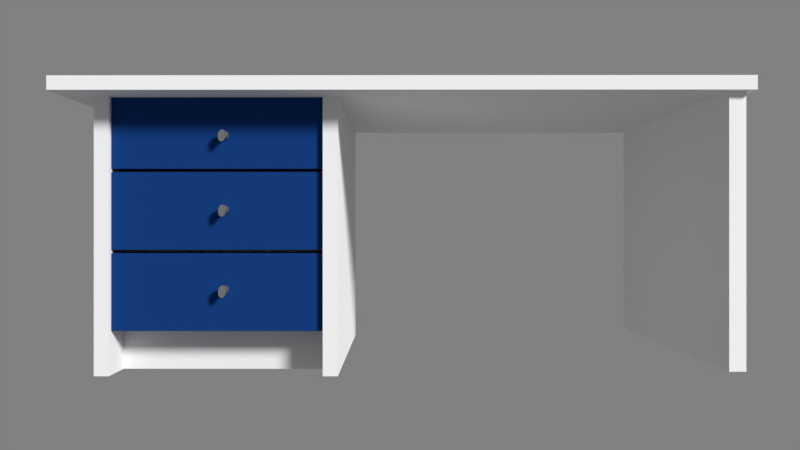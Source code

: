 # Source: Desk.blend  (saved by Blender 3.3.6; exported with 4.5.12 LTS)
import bpy
from mathutils import Matrix  # noqa: F401  (used for matrix-valued properties, if any)

bpy.ops.wm.read_factory_settings(use_empty=True)
scene = bpy.context.scene
scene.name = 'Scene'

# ---- collections
col_collection_1 = bpy.data.collections.new('Collection 1'); scene.collection.children.link(col_collection_1)

# ---- images (referenced by path relative to the original .blend; pixels are not part of the script)
import os
ASSET_DIR = os.environ.get("B2B_ASSET_DIR", "")  # directory of the original .blend (textures are referenced by path, not embedded)
HERE = os.path.dirname(os.path.abspath(__file__))  # packed textures are extracted next to this script under _unpacked/

def load_image(name, relpath, width, height, colorspace="sRGB"):
    """Load a texture the original file referenced (path relative to the .blend, or extracted next to this script)."""
    p = next((c for c in (os.path.join(HERE, relpath), os.path.join(ASSET_DIR, relpath)) if relpath and os.path.exists(c)), "")
    if p:
        img = bpy.data.images.load(p, check_existing=True)
        img.name = name
    else:  # same state as the original file: an image datablock whose file is absent (Cycles renders it pink)
        img = bpy.data.images.new(name, width, height)
        img.source = "FILE"
        img.filepath = "//" + (relpath or name)
    img.colorspace_settings.name = colorspace
    return img
img_hdrskycloudy004_hdr_6k_exr = load_image('HdrSkyCloudy004_HDR_6K.exr', 'Textures/HDRs/HdrSkyCloudy004_HDR_6K.exr', 1024, 1024, 'Linear Rec.709')

# ---- materials (node trees are filled in below, after node groups)
mat_bluedrawer = bpy.data.materials.new('BlueDrawer')
mat_bluedrawer.alpha_threshold = 0.0
mat_bluedrawer.roughness = 0.5
mat_material_003 = bpy.data.materials.new('Material.003')
mat_material_003.alpha_threshold = 0.0
mat_material_003.roughness = 0.5
mat_material_004 = bpy.data.materials.new('Material.004')
mat_material_004.alpha_threshold = 0.0
mat_material_004.roughness = 0.5
mat_material_002 = bpy.data.materials.new('Material.002')
mat_material_002.alpha_threshold = 0.0
mat_material_002.roughness = 0.5
mat_grey = bpy.data.materials.new('Grey')
mat_grey.alpha_threshold = 0.0
mat_grey.roughness = 0.5
mat_material_001 = bpy.data.materials.new('Material.001')
mat_material_001.alpha_threshold = 0.0
mat_material_001.roughness = 0.5
mat_material = bpy.data.materials.new('Material')
mat_material.alpha_threshold = 0.0
mat_material.roughness = 0.5

# ---- material node trees
mat_bluedrawer.use_nodes = True; mat_bluedrawer.node_tree.nodes.clear()
_N = mat_bluedrawer.node_tree.nodes; _L = mat_bluedrawer.node_tree.links
n0 = _N.new('ShaderNodeOutputMaterial'); n0.name = 'Material Output'; n0.location = (300, 300)
n1 = _N.new('ShaderNodeBsdfDiffuse'); n1.name = 'Diffuse BSDF'; n1.location = (10, 300)
n1.inputs[0].default_value = (0.006513, 0.03966, 0.1766, 1.0)
_L.new(n1.outputs[0], n0.inputs[0])
n0.is_active_output = True
mat_material_003.use_nodes = True; mat_material_003.node_tree.nodes.clear()
_N = mat_material_003.node_tree.nodes; _L = mat_material_003.node_tree.links
n0 = _N.new('ShaderNodeOutputMaterial'); n0.name = 'Material Output'; n0.location = (460, 300)
n1 = _N.new('ShaderNodeBsdfDiffuse'); n1.name = 'Diffuse BSDF'; n1.location = (10, 300)
n1.inputs[0].default_value = (0.09465, 0.09465, 0.09465, 1.0)
n2 = _N.new('ShaderNodeMixShader'); n2.name = 'Mix Shader'; n2.location = (240, 294)
n3 = _N.new('ShaderNodeBsdfAnisotropic'); n3.name = 'Glossy BSDF'; n3.location = (7, 164)
n3.distribution = 'GGX'
n3.inputs[1].default_value = 0.4472
n4 = _N.new('ShaderNodeLayerWeight'); n4.name = 'Layer Weight'; n4.location = (11, 439)
n4.inputs[0].default_value = 0.6
_L.new(n2.outputs[0], n0.inputs[0])
_L.new(n1.outputs[0], n2.inputs[1])
_L.new(n3.outputs[0], n2.inputs[2])
_L.new(n4.outputs[0], n2.inputs[0])
n0.is_active_output = True
mat_material_004.use_nodes = True; mat_material_004.node_tree.nodes.clear()
_N = mat_material_004.node_tree.nodes; _L = mat_material_004.node_tree.links
n0 = _N.new('ShaderNodeOutputMaterial'); n0.name = 'Material Output'; n0.location = (460, 300)
n1 = _N.new('ShaderNodeBsdfDiffuse'); n1.name = 'Diffuse BSDF'; n1.location = (10, 300)
n1.inputs[0].default_value = (0.09465, 0.09465, 0.09465, 1.0)
n2 = _N.new('ShaderNodeMixShader'); n2.name = 'Mix Shader'; n2.location = (240, 294)
n3 = _N.new('ShaderNodeBsdfAnisotropic'); n3.name = 'Glossy BSDF'; n3.location = (7, 164)
n3.distribution = 'GGX'
n3.inputs[1].default_value = 0.4472
n4 = _N.new('ShaderNodeLayerWeight'); n4.name = 'Layer Weight'; n4.location = (11, 439)
n4.inputs[0].default_value = 0.6
_L.new(n2.outputs[0], n0.inputs[0])
_L.new(n1.outputs[0], n2.inputs[1])
_L.new(n3.outputs[0], n2.inputs[2])
_L.new(n4.outputs[0], n2.inputs[0])
n0.is_active_output = True
mat_material_002.use_nodes = True; mat_material_002.node_tree.nodes.clear()
_N = mat_material_002.node_tree.nodes; _L = mat_material_002.node_tree.links
n0 = _N.new('ShaderNodeOutputMaterial'); n0.name = 'Material Output'; n0.location = (460, 300)
n1 = _N.new('ShaderNodeBsdfDiffuse'); n1.name = 'Diffuse BSDF'; n1.location = (10, 300)
n1.inputs[0].default_value = (0.09465, 0.09465, 0.09465, 1.0)
n2 = _N.new('ShaderNodeMixShader'); n2.name = 'Mix Shader'; n2.location = (240, 294)
n3 = _N.new('ShaderNodeBsdfAnisotropic'); n3.name = 'Glossy BSDF'; n3.location = (7, 164)
n3.distribution = 'GGX'
n3.inputs[1].default_value = 0.4472
n4 = _N.new('ShaderNodeLayerWeight'); n4.name = 'Layer Weight'; n4.location = (11, 439)
n4.inputs[0].default_value = 0.6
_L.new(n2.outputs[0], n0.inputs[0])
_L.new(n1.outputs[0], n2.inputs[1])
_L.new(n3.outputs[0], n2.inputs[2])
_L.new(n4.outputs[0], n2.inputs[0])
n0.is_active_output = True
mat_grey.use_nodes = True; mat_grey.node_tree.nodes.clear()
_N = mat_grey.node_tree.nodes; _L = mat_grey.node_tree.links
n0 = _N.new('ShaderNodeOutputMaterial'); n0.name = 'Material Output'; n0.location = (460, 300)
n1 = _N.new('ShaderNodeBsdfDiffuse'); n1.name = 'Diffuse BSDF'; n1.location = (10, 300)
n1.inputs[0].default_value = (0.09465, 0.09465, 0.09465, 1.0)
n2 = _N.new('ShaderNodeMixShader'); n2.name = 'Mix Shader'; n2.location = (240, 294)
n3 = _N.new('ShaderNodeBsdfAnisotropic'); n3.name = 'Glossy BSDF'; n3.location = (7, 164)
n3.distribution = 'GGX'
n3.inputs[1].default_value = 0.4472
n4 = _N.new('ShaderNodeLayerWeight'); n4.name = 'Layer Weight'; n4.location = (11, 439)
n4.inputs[0].default_value = 0.6
_L.new(n2.outputs[0], n0.inputs[0])
_L.new(n1.outputs[0], n2.inputs[1])
_L.new(n3.outputs[0], n2.inputs[2])
_L.new(n4.outputs[0], n2.inputs[0])
n0.is_active_output = True
mat_material_001.use_nodes = True; mat_material_001.node_tree.nodes.clear()
_N = mat_material_001.node_tree.nodes; _L = mat_material_001.node_tree.links
n0 = _N.new('ShaderNodeOutputMaterial'); n0.name = 'Material Output'; n0.location = (460, 300)
n1 = _N.new('ShaderNodeBsdfDiffuse'); n1.name = 'Diffuse BSDF'; n1.location = (10, 300)
n1.inputs[0].default_value = (0.09465, 0.09465, 0.09465, 1.0)
n2 = _N.new('ShaderNodeMixShader'); n2.name = 'Mix Shader'; n2.location = (240, 294)
n3 = _N.new('ShaderNodeBsdfAnisotropic'); n3.name = 'Glossy BSDF'; n3.location = (7, 164)
n3.distribution = 'GGX'
n3.inputs[1].default_value = 0.4472
n4 = _N.new('ShaderNodeLayerWeight'); n4.name = 'Layer Weight'; n4.location = (11, 439)
n4.inputs[0].default_value = 0.6
_L.new(n2.outputs[0], n0.inputs[0])
_L.new(n1.outputs[0], n2.inputs[1])
_L.new(n3.outputs[0], n2.inputs[2])
_L.new(n4.outputs[0], n2.inputs[0])
n0.is_active_output = True
mat_material.use_nodes = True; mat_material.node_tree.nodes.clear()
_N = mat_material.node_tree.nodes; _L = mat_material.node_tree.links
n0 = _N.new('ShaderNodeOutputMaterial'); n0.name = 'Material Output'; n0.location = (460, 300)
n1 = _N.new('ShaderNodeBsdfDiffuse'); n1.name = 'Diffuse BSDF'; n1.location = (10, 300)
n1.inputs[0].default_value = (0.09465, 0.09465, 0.09465, 1.0)
n2 = _N.new('ShaderNodeMixShader'); n2.name = 'Mix Shader'; n2.location = (240, 294)
n3 = _N.new('ShaderNodeBsdfAnisotropic'); n3.name = 'Glossy BSDF'; n3.location = (7, 164)
n3.distribution = 'GGX'
n3.inputs[1].default_value = 0.4472
n4 = _N.new('ShaderNodeLayerWeight'); n4.name = 'Layer Weight'; n4.location = (11, 439)
n4.inputs[0].default_value = 0.6
_L.new(n2.outputs[0], n0.inputs[0])
_L.new(n1.outputs[0], n2.inputs[1])
_L.new(n3.outputs[0], n2.inputs[2])
_L.new(n4.outputs[0], n2.inputs[0])
n0.is_active_output = True

# ---- world
world_world = bpy.data.worlds.new('World'); scene.world = world_world
world_world.use_nodes = True; world_world.node_tree.nodes.clear()
_N = world_world.node_tree.nodes; _L = world_world.node_tree.links
n0 = _N.new('ShaderNodeOutputWorld'); n0.name = 'World Output'; n0.location = (300, 300)
n1 = _N.new('ShaderNodeBsdfAnisotropic'); n1.name = 'Glossy BSDF'; n1.location = (10, 300)
n1.distribution = 'GGX'
n1.inputs[0].default_value = (0.0, 0.0, 0.0, 1.0)
n1.inputs[1].default_value = 0.4472
n2 = _N.new('ShaderNodeAddShader'); n2.name = 'Add Shader'; n2.location = (110, 300)
n3 = _N.new('ShaderNodeBsdfToon'); n3.name = 'Toon BSDF'; n3.location = (-90, 300)
n4 = _N.new('ShaderNodeBackground'); n4.name = 'Background'; n4.location = (-80, 300)
n4.inputs[0].default_value = (0.1149, 0.1149, 0.1149, 1.0)
n4.inputs[1].default_value = 1.9
n5 = _N.new('ShaderNodeTexEnvironment'); n5.name = 'Environment Texture'; n5.location = (-270, 300)
n5.width = 140
n5.image = img_hdrskycloudy004_hdr_6k_exr
_L.new(n2.outputs[0], n0.inputs[0])
_L.new(n4.outputs[0], n2.inputs[0])
n0.is_active_output = True
world_world.color = (0.0, 0.0, 0.0)
world_world.use_sun_shadow = False
world_world.sun_shadow_jitter_overblur = 0.0
world_world.cycles.sampling_method = 'MANUAL'

# ---- cameras
cam_camera = bpy.data.cameras.new('Camera')
cam_camera.clip_end = 100.0
cam_camera.lens = 35.0
cam_camera.sensor_width = 32.0
cam_camera.sensor_height = 18.0
cam_camera.ortho_scale = 7.314
cam_camera.dof.focus_distance = 0.0

# ---- lights
light_sun_001 = bpy.data.lights.new('Sun.001', 'SUN')
light_sun_001.transmission_factor = 0.0
light_sun_001.angle = 0.1993
light_sun_001.energy = 4.0
light_sun_001.shadow_buffer_clip_start = 0.5
light_sun_001.shadow_soft_size = 0.1
light_sun_001.shadow_cascade_max_distance = 1000.0

# ---- meshes
me_cube_014 = bpy.data.meshes.new('Cube.014')
me_cube_014.from_pydata([(-1.0, -1.0, -1.0), (-1.0, -1.0, 1.0), (-1.0, 1.0, -1.0), (-1.0, 1.0, 1.0), (1.0, -1.0, -1.0), (1.0, -1.0, 1.0), (1.0, 1.0, -1.0), (1.0, 1.0, 1.0)], [], [(0, 1, 3, 2), (2, 3, 7, 6), (6, 7, 5, 4), (4, 5, 1, 0), (2, 6, 4, 0), (7, 3, 1, 5)])
me_cube_014.use_remesh_preserve_volume = False
me_cube_014.use_remesh_preserve_attributes = False
me_cube_014.use_mirror_vertex_groups = False
me_cube_014.update()
me_cube_011 = bpy.data.meshes.new('Cube.011')
me_cube_011.from_pydata([(-1.0, -1.0, 0.3859), (-1.0, -1.0, 1.0), (-1.0, 1.0, 0.3859), (-1.0, 1.0, 1.069), (1.0, -1.0, 0.3859), (1.0, -1.0, 1.0), (1.0, 1.0, 0.3859), (1.0, 1.0, 1.069)], [], [(0, 1, 3, 2), (2, 3, 7, 6), (6, 7, 5, 4), (4, 5, 1, 0), (2, 6, 4, 0), (7, 3, 1, 5)])
me_cube_011.materials.append(mat_bluedrawer)
me_cube_011.use_remesh_preserve_volume = False
me_cube_011.use_remesh_preserve_attributes = False
me_cube_011.use_mirror_vertex_groups = False
me_cube_011.update()
me_cylinder_007 = bpy.data.meshes.new('Cylinder.007')
me_cylinder_007.from_pydata([(0.0, 1.0, -1.0), (-0.07976, 1.162, -0.2332), (0.1951, 0.9808, -1.0), (0.1096, 1.152, -0.2275), (0.3827, 0.9239, -1.0), (0.2923, 1.084, -0.2112), (0.5556, 0.8315, -1.0), (0.4615, 0.9622, -0.185), (0.7071, 0.7071, -1.0), (0.6104, 0.7906, -0.1499), (0.8315, 0.5556, -1.0), (0.7336, 0.5761, -0.1072), (0.9239, 0.3827, -1.0), (0.8261, 0.3267, -0.05861), (0.9808, 0.1951, -1.0), (0.8845, 0.05214, -0.00592), (1.0, 7.55e-08, -1.0), (0.9065, -0.2371, 0.0488), (0.9808, -0.1951, -1.0), (0.8912, -0.5299, 0.1035), (0.9239, -0.3827, -1.0), (0.8394, -0.8149, 0.156), (0.8315, -0.5556, -1.0), (0.7528, -1.081, 0.2043), (0.7071, -0.7071, -1.0), (0.635, -1.319, 0.2465), (0.5556, -0.8315, -1.0), (0.4903, -1.518, 0.2812), (0.3827, -0.9239, -1.0), (0.3244, -1.672, 0.3068), (0.1951, -0.9808, -1.0), (0.1436, -1.774, 0.3224), (-3.258e-07, -1.0, -1.0), (-0.04509, -1.821, 0.3275), (-0.1951, -0.9808, -1.0), (-0.2344, -1.81, 0.3218), (-0.3827, -0.9239, -1.0), (-0.4172, -1.743, 0.3055), (-0.5556, -0.8315, -1.0), (-0.5863, -1.621, 0.2793), (-0.7071, -0.7071, -1.0), (-0.7353, -1.449, 0.2442), (-0.8315, -0.5556, -1.0), (-0.8584, -1.235, 0.2015), (-0.9239, -0.3827, -1.0), (-0.9509, -0.9854, 0.1529), (-0.9808, -0.1951, -1.0), (-1.009, -0.7109, 0.1002), (-1.0, 9.656e-07, -1.0), (-1.031, -0.4216, 0.04546), (-0.9808, 0.1951, -1.0), (-1.016, -0.1289, -0.009205), (-0.9239, 0.3827, -1.0), (-0.9642, 0.1562, -0.0617), (-0.8315, 0.5556, -1.0), (-0.8777, 0.4226, -0.11), (-0.7071, 0.7071, -1.0), (-0.7598, 0.6601, -0.1523), (-0.5556, 0.8315, -1.0), (-0.6151, 0.8596, -0.1869), (-0.3827, 0.9239, -1.0), (-0.4492, 1.013, -0.2125), (-0.1951, 0.9808, -1.0), (-0.2684, 1.116, -0.2282)], [], [(0, 1, 3, 2), (2, 3, 5, 4), (4, 5, 7, 6), (6, 7, 9, 8), (8, 9, 11, 10), (10, 11, 13, 12), (12, 13, 15, 14), (14, 15, 17, 16), (16, 17, 19, 18), (18, 19, 21, 20), (20, 21, 23, 22), (22, 23, 25, 24), (24, 25, 27, 26), (26, 27, 29, 28), (28, 29, 31, 30), (30, 31, 33, 32), (32, 33, 35, 34), (34, 35, 37, 36), (36, 37, 39, 38), (38, 39, 41, 40), (40, 41, 43, 42), (42, 43, 45, 44), (44, 45, 47, 46), (46, 47, 49, 48), (48, 49, 51, 50), (50, 51, 53, 52), (52, 53, 55, 54), (54, 55, 57, 56), (56, 57, 59, 58), (58, 59, 61, 60), (3, 1, 63, 61, 59, 57, 55, 53, 51, 49, 47, 45, 43, 41, 39, 37, 35, 33, 31, 29, 27, 25, 23, 21, 19, 17, 15, 13, 11, 9, 7, 5), (60, 61, 63, 62), (62, 63, 1, 0), (0, 2, 4, 6, 8, 10, 12, 14, 16, 18, 20, 22, 24, 26, 28, 30, 32, 34, 36, 38, 40, 42, 44, 46, 48, 50, 52, 54, 56, 58, 60, 62)])
me_cylinder_007.materials.append(mat_material_003)
me_cylinder_007.use_remesh_preserve_volume = False
me_cylinder_007.use_remesh_preserve_attributes = False
me_cylinder_007.use_mirror_vertex_groups = False
me_cylinder_007.update()
me_cylinder_006 = bpy.data.meshes.new('Cylinder.006')
me_cylinder_006.from_pydata([(0.0, 1.0, -1.0), (0.0, 1.0, 1.504), (0.1951, 0.9808, -1.0), (0.1951, 0.9808, 1.504), (0.3827, 0.9239, -1.0), (0.3827, 0.9239, 1.504), (0.5556, 0.8315, -1.0), (0.5556, 0.8315, 1.504), (0.7071, 0.7071, -1.0), (0.7071, 0.7071, 1.504), (0.8315, 0.5556, -1.0), (0.8315, 0.5556, 1.504), (0.9239, 0.3827, -1.0), (0.9239, 0.3827, 1.504), (0.9808, 0.1951, -1.0), (0.9808, 0.1951, 1.504), (1.0, 7.55e-08, -1.0), (1.0, 9.751e-08, 1.504), (0.9808, -0.1951, -1.0), (0.9808, -0.1951, 1.504), (0.9239, -0.3827, -1.0), (0.9239, -0.3827, 1.504), (0.8315, -0.5556, -1.0), (0.8315, -0.5556, 1.504), (0.7071, -0.7071, -1.0), (0.7071, -0.7071, 1.504), (0.5556, -0.8315, -1.0), (0.5556, -0.8315, 1.504), (0.3827, -0.9239, -1.0), (0.3827, -0.9239, 1.504), (0.1951, -0.9808, -1.0), (0.1951, -0.9808, 1.504), (-3.258e-07, -1.0, -1.0), (-3.258e-07, -1.0, 1.504), (-0.1951, -0.9808, -1.0), (-0.1951, -0.9808, 1.504), (-0.3827, -0.9239, -1.0), (-0.3827, -0.9239, 1.504), (-0.5556, -0.8315, -1.0), (-0.5556, -0.8315, 1.504), (-0.7071, -0.7071, -1.0), (-0.7071, -0.7071, 1.504), (-0.8315, -0.5556, -1.0), (-0.8315, -0.5556, 1.504), (-0.9239, -0.3827, -1.0), (-0.9239, -0.3827, 1.504), (-0.9808, -0.1951, -1.0), (-0.9808, -0.1951, 1.504), (-1.0, 9.656e-07, -1.0), (-1.0, 9.876e-07, 1.504), (-0.9808, 0.1951, -1.0), (-0.9808, 0.1951, 1.504), (-0.9239, 0.3827, -1.0), (-0.9239, 0.3827, 1.504), (-0.8315, 0.5556, -1.0), (-0.8315, 0.5556, 1.504), (-0.7071, 0.7071, -1.0), (-0.7071, 0.7071, 1.504), (-0.5556, 0.8315, -1.0), (-0.5556, 0.8315, 1.504), (-0.3827, 0.9239, -1.0), (-0.3827, 0.9239, 1.504), (-0.1951, 0.9808, -1.0), (-0.1951, 0.9808, 1.504)], [], [(0, 1, 3, 2), (2, 3, 5, 4), (4, 5, 7, 6), (6, 7, 9, 8), (8, 9, 11, 10), (10, 11, 13, 12), (12, 13, 15, 14), (14, 15, 17, 16), (16, 17, 19, 18), (18, 19, 21, 20), (20, 21, 23, 22), (22, 23, 25, 24), (24, 25, 27, 26), (26, 27, 29, 28), (28, 29, 31, 30), (30, 31, 33, 32), (32, 33, 35, 34), (34, 35, 37, 36), (36, 37, 39, 38), (38, 39, 41, 40), (40, 41, 43, 42), (42, 43, 45, 44), (44, 45, 47, 46), (46, 47, 49, 48), (48, 49, 51, 50), (50, 51, 53, 52), (52, 53, 55, 54), (54, 55, 57, 56), (56, 57, 59, 58), (58, 59, 61, 60), (3, 1, 63, 61, 59, 57, 55, 53, 51, 49, 47, 45, 43, 41, 39, 37, 35, 33, 31, 29, 27, 25, 23, 21, 19, 17, 15, 13, 11, 9, 7, 5), (60, 61, 63, 62), (62, 63, 1, 0), (0, 2, 4, 6, 8, 10, 12, 14, 16, 18, 20, 22, 24, 26, 28, 30, 32, 34, 36, 38, 40, 42, 44, 46, 48, 50, 52, 54, 56, 58, 60, 62)])
me_cylinder_006.materials.append(mat_material_004)
me_cylinder_006.use_remesh_preserve_volume = False
me_cylinder_006.use_remesh_preserve_attributes = False
me_cylinder_006.use_mirror_vertex_groups = False
me_cylinder_006.update()
me_cylinder_005 = bpy.data.meshes.new('Cylinder.005')
me_cylinder_005.from_pydata([(0.0, 1.0, -1.0), (0.0, 1.0, 1.504), (0.1951, 0.9808, -1.0), (0.1951, 0.9808, 1.504), (0.3827, 0.9239, -1.0), (0.3827, 0.9239, 1.504), (0.5556, 0.8315, -1.0), (0.5556, 0.8315, 1.504), (0.7071, 0.7071, -1.0), (0.7071, 0.7071, 1.504), (0.8315, 0.5556, -1.0), (0.8315, 0.5556, 1.504), (0.9239, 0.3827, -1.0), (0.9239, 0.3827, 1.504), (0.9808, 0.1951, -1.0), (0.9808, 0.1951, 1.504), (1.0, 7.55e-08, -1.0), (1.0, 9.751e-08, 1.504), (0.9808, -0.1951, -1.0), (0.9808, -0.1951, 1.504), (0.9239, -0.3827, -1.0), (0.9239, -0.3827, 1.504), (0.8315, -0.5556, -1.0), (0.8315, -0.5556, 1.504), (0.7071, -0.7071, -1.0), (0.7071, -0.7071, 1.504), (0.5556, -0.8315, -1.0), (0.5556, -0.8315, 1.504), (0.3827, -0.9239, -1.0), (0.3827, -0.9239, 1.504), (0.1951, -0.9808, -1.0), (0.1951, -0.9808, 1.504), (-3.258e-07, -1.0, -1.0), (-3.258e-07, -1.0, 1.504), (-0.1951, -0.9808, -1.0), (-0.1951, -0.9808, 1.504), (-0.3827, -0.9239, -1.0), (-0.3827, -0.9239, 1.504), (-0.5556, -0.8315, -1.0), (-0.5556, -0.8315, 1.504), (-0.7071, -0.7071, -1.0), (-0.7071, -0.7071, 1.504), (-0.8315, -0.5556, -1.0), (-0.8315, -0.5556, 1.504), (-0.9239, -0.3827, -1.0), (-0.9239, -0.3827, 1.504), (-0.9808, -0.1951, -1.0), (-0.9808, -0.1951, 1.504), (-1.0, 9.656e-07, -1.0), (-1.0, 9.876e-07, 1.504), (-0.9808, 0.1951, -1.0), (-0.9808, 0.1951, 1.504), (-0.9239, 0.3827, -1.0), (-0.9239, 0.3827, 1.504), (-0.8315, 0.5556, -1.0), (-0.8315, 0.5556, 1.504), (-0.7071, 0.7071, -1.0), (-0.7071, 0.7071, 1.504), (-0.5556, 0.8315, -1.0), (-0.5556, 0.8315, 1.504), (-0.3827, 0.9239, -1.0), (-0.3827, 0.9239, 1.504), (-0.1951, 0.9808, -1.0), (-0.1951, 0.9808, 1.504)], [], [(0, 1, 3, 2), (2, 3, 5, 4), (4, 5, 7, 6), (6, 7, 9, 8), (8, 9, 11, 10), (10, 11, 13, 12), (12, 13, 15, 14), (14, 15, 17, 16), (16, 17, 19, 18), (18, 19, 21, 20), (20, 21, 23, 22), (22, 23, 25, 24), (24, 25, 27, 26), (26, 27, 29, 28), (28, 29, 31, 30), (30, 31, 33, 32), (32, 33, 35, 34), (34, 35, 37, 36), (36, 37, 39, 38), (38, 39, 41, 40), (40, 41, 43, 42), (42, 43, 45, 44), (44, 45, 47, 46), (46, 47, 49, 48), (48, 49, 51, 50), (50, 51, 53, 52), (52, 53, 55, 54), (54, 55, 57, 56), (56, 57, 59, 58), (58, 59, 61, 60), (3, 1, 63, 61, 59, 57, 55, 53, 51, 49, 47, 45, 43, 41, 39, 37, 35, 33, 31, 29, 27, 25, 23, 21, 19, 17, 15, 13, 11, 9, 7, 5), (60, 61, 63, 62), (62, 63, 1, 0), (0, 2, 4, 6, 8, 10, 12, 14, 16, 18, 20, 22, 24, 26, 28, 30, 32, 34, 36, 38, 40, 42, 44, 46, 48, 50, 52, 54, 56, 58, 60, 62)])
me_cylinder_005.materials.append(mat_material_002)
me_cylinder_005.use_remesh_preserve_volume = False
me_cylinder_005.use_remesh_preserve_attributes = False
me_cylinder_005.use_mirror_vertex_groups = False
me_cylinder_005.update()
me_cylinder_004 = bpy.data.meshes.new('Cylinder.004')
me_cylinder_004.from_pydata([(0.0, 1.0, -1.0), (-0.07976, 1.162, -0.2332), (0.1951, 0.9808, -1.0), (0.1096, 1.152, -0.2275), (0.3827, 0.9239, -1.0), (0.2923, 1.084, -0.2112), (0.5556, 0.8315, -1.0), (0.4615, 0.9622, -0.185), (0.7071, 0.7071, -1.0), (0.6104, 0.7906, -0.1499), (0.8315, 0.5556, -1.0), (0.7336, 0.5761, -0.1072), (0.9239, 0.3827, -1.0), (0.8261, 0.3267, -0.05861), (0.9808, 0.1951, -1.0), (0.8845, 0.05214, -0.00592), (1.0, 7.55e-08, -1.0), (0.9065, -0.2371, 0.0488), (0.9808, -0.1951, -1.0), (0.8912, -0.5299, 0.1035), (0.9239, -0.3827, -1.0), (0.8394, -0.8149, 0.156), (0.8315, -0.5556, -1.0), (0.7528, -1.081, 0.2043), (0.7071, -0.7071, -1.0), (0.635, -1.319, 0.2465), (0.5556, -0.8315, -1.0), (0.4903, -1.518, 0.2812), (0.3827, -0.9239, -1.0), (0.3244, -1.672, 0.3068), (0.1951, -0.9808, -1.0), (0.1436, -1.774, 0.3224), (-3.258e-07, -1.0, -1.0), (-0.04509, -1.821, 0.3275), (-0.1951, -0.9808, -1.0), (-0.2344, -1.81, 0.3218), (-0.3827, -0.9239, -1.0), (-0.4172, -1.743, 0.3055), (-0.5556, -0.8315, -1.0), (-0.5863, -1.621, 0.2793), (-0.7071, -0.7071, -1.0), (-0.7353, -1.449, 0.2442), (-0.8315, -0.5556, -1.0), (-0.8584, -1.235, 0.2015), (-0.9239, -0.3827, -1.0), (-0.9509, -0.9854, 0.1529), (-0.9808, -0.1951, -1.0), (-1.009, -0.7109, 0.1002), (-1.0, 9.656e-07, -1.0), (-1.031, -0.4216, 0.04546), (-0.9808, 0.1951, -1.0), (-1.016, -0.1289, -0.009205), (-0.9239, 0.3827, -1.0), (-0.9642, 0.1562, -0.0617), (-0.8315, 0.5556, -1.0), (-0.8777, 0.4226, -0.11), (-0.7071, 0.7071, -1.0), (-0.7598, 0.6601, -0.1523), (-0.5556, 0.8315, -1.0), (-0.6151, 0.8596, -0.1869), (-0.3827, 0.9239, -1.0), (-0.4492, 1.013, -0.2125), (-0.1951, 0.9808, -1.0), (-0.2684, 1.116, -0.2282)], [], [(0, 1, 3, 2), (2, 3, 5, 4), (4, 5, 7, 6), (6, 7, 9, 8), (8, 9, 11, 10), (10, 11, 13, 12), (12, 13, 15, 14), (14, 15, 17, 16), (16, 17, 19, 18), (18, 19, 21, 20), (20, 21, 23, 22), (22, 23, 25, 24), (24, 25, 27, 26), (26, 27, 29, 28), (28, 29, 31, 30), (30, 31, 33, 32), (32, 33, 35, 34), (34, 35, 37, 36), (36, 37, 39, 38), (38, 39, 41, 40), (40, 41, 43, 42), (42, 43, 45, 44), (44, 45, 47, 46), (46, 47, 49, 48), (48, 49, 51, 50), (50, 51, 53, 52), (52, 53, 55, 54), (54, 55, 57, 56), (56, 57, 59, 58), (58, 59, 61, 60), (3, 1, 63, 61, 59, 57, 55, 53, 51, 49, 47, 45, 43, 41, 39, 37, 35, 33, 31, 29, 27, 25, 23, 21, 19, 17, 15, 13, 11, 9, 7, 5), (60, 61, 63, 62), (62, 63, 1, 0), (0, 2, 4, 6, 8, 10, 12, 14, 16, 18, 20, 22, 24, 26, 28, 30, 32, 34, 36, 38, 40, 42, 44, 46, 48, 50, 52, 54, 56, 58, 60, 62)])
me_cylinder_004.materials.append(mat_grey)
me_cylinder_004.use_remesh_preserve_volume = False
me_cylinder_004.use_remesh_preserve_attributes = False
me_cylinder_004.use_mirror_vertex_groups = False
me_cylinder_004.update()
me_cylinder_003 = bpy.data.meshes.new('Cylinder.003')
me_cylinder_003.from_pydata([(0.0, 1.0, -1.0), (-0.07976, 1.162, -0.2332), (0.1951, 0.9808, -1.0), (0.1096, 1.152, -0.2275), (0.3827, 0.9239, -1.0), (0.2923, 1.084, -0.2112), (0.5556, 0.8315, -1.0), (0.4615, 0.9622, -0.185), (0.7071, 0.7071, -1.0), (0.6104, 0.7906, -0.1499), (0.8315, 0.5556, -1.0), (0.7336, 0.5761, -0.1072), (0.9239, 0.3827, -1.0), (0.8261, 0.3267, -0.05861), (0.9808, 0.1951, -1.0), (0.8845, 0.05214, -0.00592), (1.0, 7.55e-08, -1.0), (0.9065, -0.2371, 0.0488), (0.9808, -0.1951, -1.0), (0.8912, -0.5299, 0.1035), (0.9239, -0.3827, -1.0), (0.8394, -0.8149, 0.156), (0.8315, -0.5556, -1.0), (0.7528, -1.081, 0.2043), (0.7071, -0.7071, -1.0), (0.635, -1.319, 0.2465), (0.5556, -0.8315, -1.0), (0.4903, -1.518, 0.2812), (0.3827, -0.9239, -1.0), (0.3244, -1.672, 0.3068), (0.1951, -0.9808, -1.0), (0.1436, -1.774, 0.3224), (-3.258e-07, -1.0, -1.0), (-0.04509, -1.821, 0.3275), (-0.1951, -0.9808, -1.0), (-0.2344, -1.81, 0.3218), (-0.3827, -0.9239, -1.0), (-0.4172, -1.743, 0.3055), (-0.5556, -0.8315, -1.0), (-0.5863, -1.621, 0.2793), (-0.7071, -0.7071, -1.0), (-0.7353, -1.449, 0.2442), (-0.8315, -0.5556, -1.0), (-0.8584, -1.235, 0.2015), (-0.9239, -0.3827, -1.0), (-0.9509, -0.9854, 0.1529), (-0.9808, -0.1951, -1.0), (-1.009, -0.7109, 0.1002), (-1.0, 9.656e-07, -1.0), (-1.031, -0.4216, 0.04546), (-0.9808, 0.1951, -1.0), (-1.016, -0.1289, -0.009205), (-0.9239, 0.3827, -1.0), (-0.9642, 0.1562, -0.0617), (-0.8315, 0.5556, -1.0), (-0.8777, 0.4226, -0.11), (-0.7071, 0.7071, -1.0), (-0.7598, 0.6601, -0.1523), (-0.5556, 0.8315, -1.0), (-0.6151, 0.8596, -0.1869), (-0.3827, 0.9239, -1.0), (-0.4492, 1.013, -0.2125), (-0.1951, 0.9808, -1.0), (-0.2684, 1.116, -0.2282)], [], [(0, 1, 3, 2), (2, 3, 5, 4), (4, 5, 7, 6), (6, 7, 9, 8), (8, 9, 11, 10), (10, 11, 13, 12), (12, 13, 15, 14), (14, 15, 17, 16), (16, 17, 19, 18), (18, 19, 21, 20), (20, 21, 23, 22), (22, 23, 25, 24), (24, 25, 27, 26), (26, 27, 29, 28), (28, 29, 31, 30), (30, 31, 33, 32), (32, 33, 35, 34), (34, 35, 37, 36), (36, 37, 39, 38), (38, 39, 41, 40), (40, 41, 43, 42), (42, 43, 45, 44), (44, 45, 47, 46), (46, 47, 49, 48), (48, 49, 51, 50), (50, 51, 53, 52), (52, 53, 55, 54), (54, 55, 57, 56), (56, 57, 59, 58), (58, 59, 61, 60), (3, 1, 63, 61, 59, 57, 55, 53, 51, 49, 47, 45, 43, 41, 39, 37, 35, 33, 31, 29, 27, 25, 23, 21, 19, 17, 15, 13, 11, 9, 7, 5), (60, 61, 63, 62), (62, 63, 1, 0), (0, 2, 4, 6, 8, 10, 12, 14, 16, 18, 20, 22, 24, 26, 28, 30, 32, 34, 36, 38, 40, 42, 44, 46, 48, 50, 52, 54, 56, 58, 60, 62)])
me_cylinder_003.materials.append(mat_material_001)
me_cylinder_003.use_remesh_preserve_volume = False
me_cylinder_003.use_remesh_preserve_attributes = False
me_cylinder_003.use_mirror_vertex_groups = False
me_cylinder_003.update()
me_cylinder = bpy.data.meshes.new('Cylinder')
me_cylinder.from_pydata([(0.0, 1.0, -1.0), (0.0, 1.0, 1.504), (0.1951, 0.9808, -1.0), (0.1951, 0.9808, 1.504), (0.3827, 0.9239, -1.0), (0.3827, 0.9239, 1.504), (0.5556, 0.8315, -1.0), (0.5556, 0.8315, 1.504), (0.7071, 0.7071, -1.0), (0.7071, 0.7071, 1.504), (0.8315, 0.5556, -1.0), (0.8315, 0.5556, 1.504), (0.9239, 0.3827, -1.0), (0.9239, 0.3827, 1.504), (0.9808, 0.1951, -1.0), (0.9808, 0.1951, 1.504), (1.0, 7.55e-08, -1.0), (1.0, 9.751e-08, 1.504), (0.9808, -0.1951, -1.0), (0.9808, -0.1951, 1.504), (0.9239, -0.3827, -1.0), (0.9239, -0.3827, 1.504), (0.8315, -0.5556, -1.0), (0.8315, -0.5556, 1.504), (0.7071, -0.7071, -1.0), (0.7071, -0.7071, 1.504), (0.5556, -0.8315, -1.0), (0.5556, -0.8315, 1.504), (0.3827, -0.9239, -1.0), (0.3827, -0.9239, 1.504), (0.1951, -0.9808, -1.0), (0.1951, -0.9808, 1.504), (-3.258e-07, -1.0, -1.0), (-3.258e-07, -1.0, 1.504), (-0.1951, -0.9808, -1.0), (-0.1951, -0.9808, 1.504), (-0.3827, -0.9239, -1.0), (-0.3827, -0.9239, 1.504), (-0.5556, -0.8315, -1.0), (-0.5556, -0.8315, 1.504), (-0.7071, -0.7071, -1.0), (-0.7071, -0.7071, 1.504), (-0.8315, -0.5556, -1.0), (-0.8315, -0.5556, 1.504), (-0.9239, -0.3827, -1.0), (-0.9239, -0.3827, 1.504), (-0.9808, -0.1951, -1.0), (-0.9808, -0.1951, 1.504), (-1.0, 9.656e-07, -1.0), (-1.0, 9.876e-07, 1.504), (-0.9808, 0.1951, -1.0), (-0.9808, 0.1951, 1.504), (-0.9239, 0.3827, -1.0), (-0.9239, 0.3827, 1.504), (-0.8315, 0.5556, -1.0), (-0.8315, 0.5556, 1.504), (-0.7071, 0.7071, -1.0), (-0.7071, 0.7071, 1.504), (-0.5556, 0.8315, -1.0), (-0.5556, 0.8315, 1.504), (-0.3827, 0.9239, -1.0), (-0.3827, 0.9239, 1.504), (-0.1951, 0.9808, -1.0), (-0.1951, 0.9808, 1.504)], [], [(0, 1, 3, 2), (2, 3, 5, 4), (4, 5, 7, 6), (6, 7, 9, 8), (8, 9, 11, 10), (10, 11, 13, 12), (12, 13, 15, 14), (14, 15, 17, 16), (16, 17, 19, 18), (18, 19, 21, 20), (20, 21, 23, 22), (22, 23, 25, 24), (24, 25, 27, 26), (26, 27, 29, 28), (28, 29, 31, 30), (30, 31, 33, 32), (32, 33, 35, 34), (34, 35, 37, 36), (36, 37, 39, 38), (38, 39, 41, 40), (40, 41, 43, 42), (42, 43, 45, 44), (44, 45, 47, 46), (46, 47, 49, 48), (48, 49, 51, 50), (50, 51, 53, 52), (52, 53, 55, 54), (54, 55, 57, 56), (56, 57, 59, 58), (58, 59, 61, 60), (3, 1, 63, 61, 59, 57, 55, 53, 51, 49, 47, 45, 43, 41, 39, 37, 35, 33, 31, 29, 27, 25, 23, 21, 19, 17, 15, 13, 11, 9, 7, 5), (60, 61, 63, 62), (62, 63, 1, 0), (0, 2, 4, 6, 8, 10, 12, 14, 16, 18, 20, 22, 24, 26, 28, 30, 32, 34, 36, 38, 40, 42, 44, 46, 48, 50, 52, 54, 56, 58, 60, 62)])
me_cylinder.materials.append(mat_material)
me_cylinder.use_remesh_preserve_volume = False
me_cylinder.use_remesh_preserve_attributes = False
me_cylinder.use_mirror_vertex_groups = False
me_cylinder.update()
me_cube_020 = bpy.data.meshes.new('Cube.020')
me_cube_020.from_pydata([(-1.0, -1.0, 0.3859), (-1.0, -1.0, 1.0), (-1.0, 1.0, 0.3859), (-1.0, 1.0, 1.0), (1.0, -1.0, 0.3859), (1.0, -1.0, 1.0), (1.0, 1.0, 0.3859), (1.0, 1.0, 1.0)], [], [(0, 1, 3, 2), (2, 3, 7, 6), (6, 7, 5, 4), (4, 5, 1, 0), (2, 6, 4, 0), (7, 3, 1, 5)])
me_cube_020.materials.append(mat_bluedrawer)
me_cube_020.use_remesh_preserve_volume = False
me_cube_020.use_remesh_preserve_attributes = False
me_cube_020.use_mirror_vertex_groups = False
me_cube_020.update()
me_cube_015 = bpy.data.meshes.new('Cube.015')
me_cube_015.from_pydata([(-1.0, -1.0, 0.3859), (-1.0, -1.0, 1.0), (-1.0, 1.0, 0.3859), (-1.0, 1.0, 1.0), (1.0, -1.0, 0.3859), (1.0, -1.0, 1.0), (1.0, 1.0, 0.3859), (1.0, 1.0, 1.0)], [], [(0, 1, 3, 2), (2, 3, 7, 6), (6, 7, 5, 4), (4, 5, 1, 0), (2, 6, 4, 0), (7, 3, 1, 5)])
me_cube_015.materials.append(mat_bluedrawer)
me_cube_015.use_remesh_preserve_volume = False
me_cube_015.use_remesh_preserve_attributes = False
me_cube_015.use_mirror_vertex_groups = False
me_cube_015.update()
me_cube_013 = bpy.data.meshes.new('Cube.013')
me_cube_013.from_pydata([(-1.0, -1.8, -1.0), (-1.0, -1.8, 1.0), (-1.0, -0.3926, -1.0), (-1.0, -0.3926, 1.0), (15.25, -1.8, -1.0), (15.25, -1.8, 1.0), (15.25, -0.3926, -1.0), (15.25, -0.3926, 1.0)], [], [(0, 1, 3, 2), (2, 3, 7, 6), (6, 7, 5, 4), (4, 5, 1, 0), (2, 6, 4, 0), (7, 3, 1, 5)])
me_cube_013.use_remesh_preserve_volume = False
me_cube_013.use_remesh_preserve_attributes = False
me_cube_013.use_mirror_vertex_groups = False
me_cube_013.update()
me_cube_012 = bpy.data.meshes.new('Cube.012')
me_cube_012.from_pydata([(-1.0, -1.8, -1.0), (-1.0, -1.8, 1.0), (-1.0, -0.3926, -1.0), (-1.0, -0.3926, 1.0), (15.25, -1.8, -1.0), (15.25, -1.8, 1.0), (15.25, -0.3926, -1.0), (15.25, -0.3926, 1.0)], [], [(0, 1, 3, 2), (2, 3, 7, 6), (6, 7, 5, 4), (4, 5, 1, 0), (2, 6, 4, 0), (7, 3, 1, 5)])
me_cube_012.use_remesh_preserve_volume = False
me_cube_012.use_remesh_preserve_attributes = False
me_cube_012.use_mirror_vertex_groups = False
me_cube_012.update()
me_cube_008 = bpy.data.meshes.new('Cube.008')
me_cube_008.from_pydata([(-1.0, -1.8, -1.0), (-1.0, -1.8, 1.0), (-1.0, -0.3926, -1.0), (-1.0, -0.3926, 1.0), (15.25, -1.8, -1.0), (15.25, -1.8, 1.0), (15.25, -0.3926, -1.0), (15.25, -0.3926, 1.0)], [], [(0, 1, 3, 2), (2, 3, 7, 6), (6, 7, 5, 4), (4, 5, 1, 0), (2, 6, 4, 0), (7, 3, 1, 5)])
me_cube_008.use_remesh_preserve_volume = False
me_cube_008.use_remesh_preserve_attributes = False
me_cube_008.use_mirror_vertex_groups = False
me_cube_008.update()
me_cube_007 = bpy.data.meshes.new('Cube.007')
me_cube_007.from_pydata([(-1.0, -1.0, -1.0), (-1.0, -1.0, 1.0), (-1.0, -0.9, -1.0), (-1.0, -0.9, 1.0), (15.25, -1.0, -1.0), (15.25, -1.0, 1.0), (15.25, -0.9, -1.0), (15.25, -0.9, 1.0)], [], [(0, 1, 3, 2), (2, 3, 7, 6), (6, 7, 5, 4), (4, 5, 1, 0), (2, 6, 4, 0), (7, 3, 1, 5)])
me_cube_007.use_remesh_preserve_volume = False
me_cube_007.use_remesh_preserve_attributes = False
me_cube_007.use_mirror_vertex_groups = False
me_cube_007.update()
me_cube_006 = bpy.data.meshes.new('Cube.006')
me_cube_006.from_pydata([(-1.0, -1.0, -1.0), (-1.0, -1.0, 1.0), (-1.0, -0.9, -1.0), (-1.0, -0.9, 1.0), (15.25, -1.0, -1.0), (15.25, -1.0, 1.0), (15.25, -0.9, -1.0), (15.25, -0.9, 1.0)], [], [(0, 1, 3, 2), (2, 3, 7, 6), (6, 7, 5, 4), (4, 5, 1, 0), (2, 6, 4, 0), (7, 3, 1, 5)])
me_cube_006.use_remesh_preserve_volume = False
me_cube_006.use_remesh_preserve_attributes = False
me_cube_006.use_mirror_vertex_groups = False
me_cube_006.update()
me_cube_005 = bpy.data.meshes.new('Cube.005')
me_cube_005.from_pydata([(-1.0, -2.171, -1.0), (-1.0, -2.171, 3.524), (-1.0, 1.197, -1.0), (-1.0, 1.197, 3.524), (0.9419, -2.171, -1.0), (0.9419, -2.171, 3.524), (0.9419, 1.197, -1.0), (0.9419, 1.197, 3.524)], [], [(0, 1, 3, 2), (2, 3, 7, 6), (6, 7, 5, 4), (4, 5, 1, 0), (2, 6, 4, 0), (7, 3, 1, 5)])
me_cube_005.use_remesh_preserve_volume = False
me_cube_005.use_remesh_preserve_attributes = False
me_cube_005.use_mirror_vertex_groups = False
me_cube_005.update()
me_cube_003 = bpy.data.meshes.new('Cube.003')
me_cube_003.from_pydata([(-0.9989, -1.367, -1.0), (-0.9989, -1.367, 1.0), (-1.0, 1.0, -1.0), (-1.0, 1.0, 1.0), (1.001, -1.367, -1.0), (1.001, -1.367, 1.0), (1.0, 1.0, -1.0), (1.0, 1.0, 1.0)], [], [(0, 1, 3, 2), (2, 3, 7, 6), (6, 7, 5, 4), (4, 5, 1, 0), (2, 6, 4, 0), (7, 3, 1, 5)])
me_cube_003.use_remesh_preserve_volume = False
me_cube_003.use_remesh_preserve_attributes = False
me_cube_003.use_mirror_vertex_groups = False
me_cube_003.update()
me_cube = bpy.data.meshes.new('Cube')
me_cube.from_pydata([(-1.0, -1.0, -1.0), (-1.0, -1.0, 1.0), (-1.0, 1.0, -1.0), (-1.0, 1.0, 1.0), (1.0, -1.0, -1.0), (1.0, -1.0, 1.0), (1.0, 1.0, -1.0), (1.0, 1.0, 1.0)], [], [(0, 1, 3, 2), (2, 3, 7, 6), (6, 7, 5, 4), (4, 5, 1, 0), (2, 6, 4, 0), (7, 3, 1, 5)])
me_cube.use_remesh_preserve_volume = False
me_cube.use_remesh_preserve_attributes = False
me_cube.use_mirror_vertex_groups = False
me_cube.update()
me_cube_001 = bpy.data.meshes.new('Cube.001')
me_cube_001.from_pydata([(-0.6359, -1.058, -0.9183), (-0.6359, -1.058, 1.082), (-0.6359, -0.9576, -0.9183), (-0.6359, -0.9576, 1.082), (15.61, -1.058, -0.9183), (15.61, -1.058, 1.082), (15.25, -0.9, -1.0), (15.25, -0.9, 1.0), (47.24, -0.9, 1.0), (47.24, -0.9, -1.0), (47.61, -1.058, -0.9183), (47.61, -1.058, 1.082), (47.6, -0.9578, 1.085), (47.6, -0.9578, -0.9153), (47.6, -1.058, -0.9153), (47.6, -1.058, 1.085)], [], [(0, 1, 3, 2), (2, 3, 7, 6), (5, 4, 10, 11), (4, 5, 1, 0), (2, 6, 4, 0), (7, 3, 1, 5), (8, 11, 15, 12), (4, 6, 9, 10), (7, 5, 11, 8), (6, 7, 8, 9), (13, 12, 15, 14), (9, 8, 12, 13), (11, 10, 14, 15), (10, 9, 13, 14)])
me_cube_001.use_remesh_preserve_volume = False
me_cube_001.use_remesh_preserve_attributes = False
me_cube_001.use_mirror_vertex_groups = False
me_cube_001.update()

# ---- objects
ob_cube_013 = bpy.data.objects.new('Cube.013', me_cube_014)
ob_cube_002 = bpy.data.objects.new('Cube.002', me_cube_011)
ob_sun = bpy.data.objects.new('Sun', light_sun_001)
ob_cylinder_005 = bpy.data.objects.new('Cylinder.005', me_cylinder_007)
ob_cylinder_004 = bpy.data.objects.new('Cylinder.004', me_cylinder_006)
ob_cylinder_002 = bpy.data.objects.new('Cylinder.002', me_cylinder_005)
ob_cylinder_001 = bpy.data.objects.new('Cylinder.001', me_cylinder_004)
ob_cylinder_003 = bpy.data.objects.new('Cylinder.003', me_cylinder_003)
ob_cylinder = bpy.data.objects.new('Cylinder', me_cylinder)
ob_cube_011 = bpy.data.objects.new('Cube.011', me_cube_020)
ob_cube_012 = bpy.data.objects.new('Cube.012', me_cube_015)
ob_cube_010 = bpy.data.objects.new('Cube.010', me_cube_013)
ob_cube_009 = bpy.data.objects.new('Cube.009', me_cube_012)
ob_cube_008 = bpy.data.objects.new('Cube.008', me_cube_008)
ob_cube_007 = bpy.data.objects.new('Cube.007', me_cube_007)
ob_cube_006 = bpy.data.objects.new('Cube.006', me_cube_006)
ob_cube_005 = bpy.data.objects.new('Cube.005', me_cube_005)
ob_cube_003 = bpy.data.objects.new('Cube.003', me_cube_003)
ob_cube = bpy.data.objects.new('Cube', me_cube)
ob_camera = bpy.data.objects.new('Camera', cam_camera)
ob_cube_001 = bpy.data.objects.new('Cube.001', me_cube_001)

# ---- transforms, parenting, visibility, modifiers, constraints
ob_cube_013.location = (2.328, -3.134, 0.8258)
ob_cube_013.rotation_euler = (0.0, -0.0, 3.139)
ob_cube_013.scale = (-0.0964, 2.107, 1.781)
ob_cube_013.lineart.crease_threshold = 0.0
ob_cube_002.location = (3.829, -2.58, 1.164)
ob_cube_002.rotation_euler = (0.0, -0.0, 3.139)
ob_cube_002.scale = (-1.416, -1.468, 1.362)
ob_cube_002.lineart.crease_threshold = 0.0
ob_sun.location = (-3.048, 4.299, 8.657)
ob_sun.rotation_euler = (-2.674, 2.085, 6.003)
ob_sun.hide_viewport = True
ob_sun.lineart.crease_threshold = 0.0
ob_cylinder_005.location = (3.691, -0.9457, 0.1452)
ob_cylinder_005.rotation_euler = (1.571, -0.0, 3.139)
ob_cylinder_005.scale = (0.0518, 0.0518, 0.0518)
ob_cylinder_005.lineart.crease_threshold = 0.0
ob_cylinder_004.location = (3.69, -1.074, 0.1452)
ob_cylinder_004.rotation_euler = (1.571, -0.0, 3.139)
ob_cylinder_004.scale = (0.0518, 0.0518, 0.0518)
ob_cylinder_004.lineart.crease_threshold = 0.0
ob_cylinder_002.location = (3.69, -1.074, 1.168)
ob_cylinder_002.rotation_euler = (1.571, -0.0, 3.139)
ob_cylinder_002.scale = (0.0518, 0.0518, 0.0518)
ob_cylinder_002.lineart.crease_threshold = 0.0
ob_cylinder_001.location = (3.691, -0.9457, 1.168)
ob_cylinder_001.rotation_euler = (1.571, -0.0, 3.139)
ob_cylinder_001.scale = (0.0518, 0.0518, 0.0518)
ob_cylinder_001.lineart.crease_threshold = 0.0
ob_cylinder_003.location = (3.696, -0.9486, 2.117)
ob_cylinder_003.rotation_euler = (1.571, -0.0, 3.139)
ob_cylinder_003.scale = (0.0518, 0.0518, 0.0518)
ob_cylinder_003.lineart.crease_threshold = 0.0
ob_cylinder.location = (3.69, -1.074, 2.117)
ob_cylinder.rotation_euler = (1.571, -0.0, 3.139)
ob_cylinder.scale = (0.0518, 0.0518, 0.0518)
ob_cylinder.lineart.crease_threshold = 0.0
ob_cube_011.location = (3.829, -2.58, 0.02499)
ob_cube_011.rotation_euler = (0.0, -0.0, 3.139)
ob_cube_011.scale = (-1.416, -1.468, 1.623)
ob_cube_011.lineart.crease_threshold = 0.0
ob_cube_012.location = (3.829, -2.58, -1.016)
ob_cube_012.rotation_euler = (0.0, -0.0, 3.139)
ob_cube_012.scale = (-1.416, -1.468, 1.623)
ob_cube_012.lineart.crease_threshold = 0.0
ob_cube_010.location = (10.72, -1.828, 7.505)
ob_cube_010.rotation_euler = (0.0, -0.0, 7.876)
ob_cube_010.scale = (-0.0964, 2.107, 0.03483)
ob_cube_010.lineart.crease_threshold = 0.0
ob_cube_009.location = (10.72, -1.828, 6.3)
ob_cube_009.rotation_euler = (0.0, -0.0, 7.876)
ob_cube_009.scale = (-0.0964, 2.107, 0.03483)
ob_cube_009.lineart.crease_threshold = 0.0
ob_cube_008.location = (10.72, -1.828, 5.138)
ob_cube_008.rotation_euler = (0.0, -0.0, 7.876)
ob_cube_008.scale = (-0.0964, 2.107, 0.03483)
ob_cube_008.lineart.crease_threshold = 0.0
ob_cube_007.location = (9.46, -1.856, 6.905)
ob_cube_007.rotation_euler = (0.0, -0.0, 7.876)
ob_cube_007.scale = (-0.0964, 2.107, 1.781)
ob_cube_007.lineart.crease_threshold = 0.0
ob_cube_006.location = (12.58, -1.787, 6.905)
ob_cube_006.rotation_euler = (0.0, -0.0, 7.876)
ob_cube_006.scale = (-0.0964, 2.107, 1.781)
ob_cube_006.lineart.crease_threshold = 0.0
ob_cube_005.location = (1.551, -2.235, 2.644)
ob_cube_005.rotation_euler = (0.0, -0.0, 3.139)
ob_cube_005.scale = (-4.43, -1.468, 0.0388)
ob_cube_005.lineart.crease_threshold = 0.0
ob_cube_003.location = (3.828, -3.079, 0.8258)
ob_cube_003.rotation_euler = (0.0, -0.0, 3.139)
ob_cube_003.scale = (-1.416, -1.468, 1.781)
ob_cube_003.lineart.crease_threshold = 0.0
ob_cube.location = (5.24, -3.134, 0.8258)
ob_cube.rotation_euler = (0.0, -0.0, 3.139)
ob_cube.scale = (-0.0964, 2.107, 1.781)
ob_cube.lineart.crease_threshold = 0.0
ob_camera.location = (1.442, 10.1, 0.9666)
ob_camera.rotation_euler = (1.571, 0.0, 3.142)
ob_camera.scale = (0.3784, 0.3784, 0.3784)
ob_camera.lock_rotations_4d = False
ob_camera.empty_display_type = 'ARROWS'
ob_camera.color = (0.0, 0.0, 0.0, 0.0)
ob_camera.display_type = 'WIRE'
ob_camera.lineart.crease_threshold = 0.0
ob_cube_001.location = (-4.807, -0.7119, 0.8094)
ob_cube_001.rotation_euler = (0.0, -0.0, 7.876)
ob_cube_001.scale = (-0.0964, 2.107, 1.781)
ob_cube_001.lineart.crease_threshold = 0.0

# ---- collection membership
col_collection_1.objects.link(ob_cube_013)
col_collection_1.objects.link(ob_cube_002)
col_collection_1.objects.link(ob_sun)
col_collection_1.objects.link(ob_cylinder_005)
col_collection_1.objects.link(ob_cylinder_004)
col_collection_1.objects.link(ob_cylinder_002)
col_collection_1.objects.link(ob_cylinder_001)
col_collection_1.objects.link(ob_cylinder_003)
col_collection_1.objects.link(ob_cylinder)
col_collection_1.objects.link(ob_cube_011)
col_collection_1.objects.link(ob_cube_012)
col_collection_1.objects.link(ob_cube_010)
col_collection_1.objects.link(ob_cube_009)
col_collection_1.objects.link(ob_cube_008)
col_collection_1.objects.link(ob_cube_007)
col_collection_1.objects.link(ob_cube_006)
col_collection_1.objects.link(ob_cube_005)
col_collection_1.objects.link(ob_cube_003)
col_collection_1.objects.link(ob_cube)
col_collection_1.objects.link(ob_camera)
col_collection_1.objects.link(ob_cube_001)

# ---- scene / render settings (as saved in the file)
scene.camera = ob_camera
scene.frame_start = 0; scene.frame_end = 0; scene.frame_set(1)
scene.render.engine = 'CYCLES'
scene.render.dither_intensity = 0.0
scene.cycles.samples = 450
scene.cycles.sampling_pattern = 'TABULATED_SOBOL'
scene.cycles.use_adaptive_sampling = False
scene.cycles.use_light_tree = False
scene.cycles.blur_glossy = 0.0
scene.cycles.sample_clamp_indirect = 0.0
scene.view_settings.view_transform = 'Standard'
bpy.context.view_layer.update()
